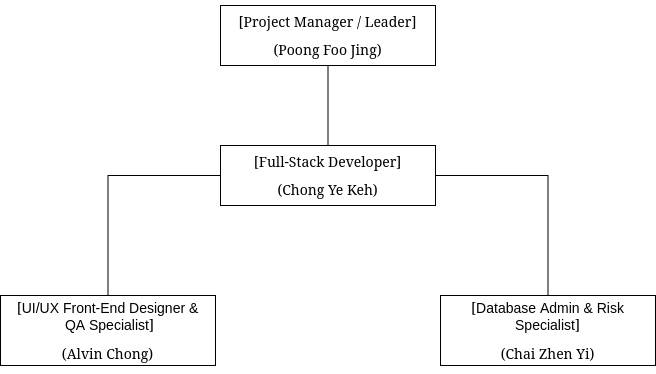

The diagram above was exported from draw.io. Its source (the exported page's mxGraphModel, read from the mxfile embedded in the PNG):
<mxGraphModel dx="1046" dy="659" grid="1" gridSize="10" guides="1" tooltips="1" connect="1" arrows="1" fold="1" page="1" pageScale="1" pageWidth="850" pageHeight="1100" math="0" shadow="0">
  <root>
    <mxCell id="0" />
    <mxCell id="1" parent="0" />
    <mxCell id="NnqI2wI02wr_C6howxT0-3" edge="1" parent="1" source="NnqI2wI02wr_C6howxT0-1" style="edgeStyle=orthogonalEdgeStyle;rounded=0;orthogonalLoop=1;jettySize=auto;html=1;endArrow=none;endFill=0;" target="NnqI2wI02wr_C6howxT0-2">
      <mxGeometry relative="1" as="geometry" />
    </mxCell>
    <mxCell id="NnqI2wI02wr_C6howxT0-1" parent="1" style="rounded=0;whiteSpace=wrap;html=1;" value="&lt;p&gt;&lt;font style=&quot;font-size: 14px;&quot;&gt;[Project Manager / Leader]&lt;/font&gt;&lt;/p&gt;&lt;p&gt;&lt;font style=&quot;font-size: 14px;&quot;&gt;(Poong Foo Jing)&lt;/font&gt;&lt;/p&gt;" vertex="1">
      <mxGeometry height="60" width="215" x="365" y="40" as="geometry" />
    </mxCell>
    <mxCell id="NnqI2wI02wr_C6howxT0-5" edge="1" parent="1" source="NnqI2wI02wr_C6howxT0-2" style="edgeStyle=orthogonalEdgeStyle;rounded=0;orthogonalLoop=1;jettySize=auto;html=1;endArrow=none;endFill=0;" target="NnqI2wI02wr_C6howxT0-4">
      <mxGeometry relative="1" as="geometry" />
    </mxCell>
    <mxCell id="NnqI2wI02wr_C6howxT0-7" edge="1" parent="1" source="NnqI2wI02wr_C6howxT0-2" style="edgeStyle=orthogonalEdgeStyle;rounded=0;orthogonalLoop=1;jettySize=auto;html=1;endArrow=none;endFill=0;" target="NnqI2wI02wr_C6howxT0-6">
      <mxGeometry relative="1" as="geometry" />
    </mxCell>
    <mxCell id="NnqI2wI02wr_C6howxT0-2" parent="1" style="rounded=0;whiteSpace=wrap;html=1;" value="&lt;p&gt;&lt;font style=&quot;font-size: 14px;&quot; face=&quot;Helvetica&quot;&gt;[&lt;span style=&quot;color: rgb(0, 0, 0); background-color: transparent; font-style: normal; font-variant: normal; text-decoration: none; vertical-align: baseline; white-space: pre-wrap;&quot; id=&quot;docs-internal-guid-17cd2f60-7fff-4d24-c937-837bb831e371&quot;&gt;Full-Stack Developer&lt;/span&gt;]&lt;/font&gt;&lt;/p&gt;&lt;p&gt;&lt;font style=&quot;font-size: 14px;&quot; face=&quot;Helvetica&quot;&gt;(Chong Ye Keh)&lt;/font&gt;&lt;/p&gt;" vertex="1">
      <mxGeometry height="60" width="215" x="365" y="180" as="geometry" />
    </mxCell>
    <mxCell id="NnqI2wI02wr_C6howxT0-4" parent="1" style="rounded=0;whiteSpace=wrap;html=1;align=center;" value="&lt;p align=&quot;center&quot;&gt;&lt;font style=&quot;font-size: 14px;&quot;&gt;[&lt;span style=&quot;font-family: Arial, sans-serif; color: rgb(0, 0, 0); background-color: transparent; font-style: normal; font-variant: normal; text-decoration: none; vertical-align: baseline; white-space: pre-wrap;&quot;&gt;UI/UX Front-End Designer &amp;amp;&lt;br&gt; QA Specialist&lt;/span&gt;]&lt;/font&gt;&lt;/p&gt;&lt;p align=&quot;center&quot;&gt;&lt;font style=&quot;font-size: 14px;&quot;&gt;(Alvin Chong)&lt;/font&gt;&lt;/p&gt;" vertex="1">
      <mxGeometry height="70" width="215" x="145" y="330" as="geometry" />
    </mxCell>
    <mxCell id="NnqI2wI02wr_C6howxT0-6" parent="1" style="rounded=0;whiteSpace=wrap;html=1;align=center;" value="&lt;p&gt;&lt;font style=&quot;font-size: 14px;&quot;&gt;[&lt;span style=&quot;font-family: Arial, sans-serif; color: rgb(0, 0, 0); background-color: transparent; font-style: normal; font-variant: normal; text-decoration: none; vertical-align: baseline; white-space: pre-wrap;&quot;&gt;&lt;span style=&quot;font-weight: normal;&quot;&gt;Database Admin &amp;amp; Risk Specialist&lt;/span&gt;&lt;/span&gt;]&lt;/font&gt;&lt;/p&gt;&lt;p&gt;&lt;font style=&quot;font-size: 14px;&quot;&gt;(Chai Zhen Yi)&lt;/font&gt;&lt;/p&gt;" vertex="1">
      <mxGeometry height="70" width="215" x="585" y="330" as="geometry" />
    </mxCell>
  </root>
</mxGraphModel>